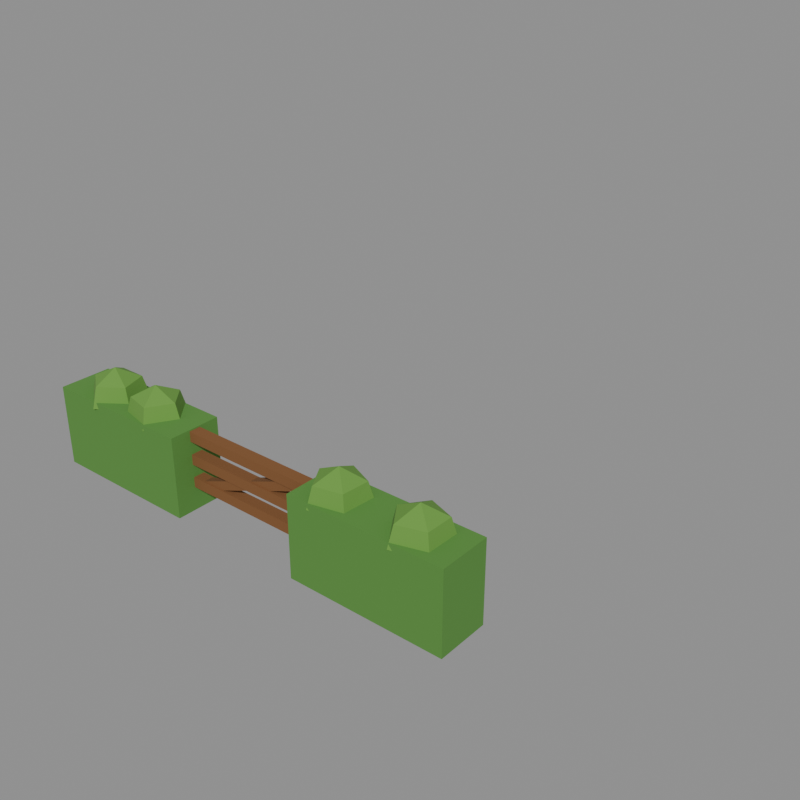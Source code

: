 # Source: fence_2.blend  (saved by Blender 5.2.44; exported with 4.5.12 LTS)
import bpy
from mathutils import Matrix  # noqa: F401  (used for matrix-valued properties, if any)

bpy.ops.wm.read_factory_settings(use_empty=True)
scene = bpy.context.scene
scene.name = 'model'

# ---- collections
col_default = bpy.data.collections.new('default'); scene.collection.children.link(col_default)
col_reference = bpy.data.collections.new('reference'); scene.collection.children.link(col_reference)

# ---- materials (node trees are filled in below, after node groups)
mat_grass = bpy.data.materials.new('grass')
mat_grass.diffuse_color = (0.09463, 0.2633, 0.04696, 1.0)
mat_leaf_light = bpy.data.materials.new('leaf_light')
mat_leaf_light.diffuse_color = (0.1329, 0.3185, 0.05088, 1.0)
mat_wood = bpy.data.materials.new('wood')
mat_wood.diffuse_color = (0.214, 0.08898, 0.02721, 1.0)

# ---- material node trees
mat_grass.use_nodes = True; mat_grass.node_tree.nodes.clear()
_N = mat_grass.node_tree.nodes; _L = mat_grass.node_tree.links
n0 = _N.new('ShaderNodeBsdfPrincipled'); n0.name = 'Principled BSDF'; n0.location = (-200, 100)
n0.inputs[0].default_value = (0.09463, 0.2633, 0.04696, 1.0)
n0.inputs[2].default_value = 1.0
n0.inputs[10].default_value = 0.005
n1 = _N.new('ShaderNodeOutputMaterial'); n1.name = 'Material Output'; n1.location = (200, 100)
_L.new(n0.outputs[0], n1.inputs[0])
n1.is_active_output = True
mat_leaf_light.use_nodes = True; mat_leaf_light.node_tree.nodes.clear()
_N = mat_leaf_light.node_tree.nodes; _L = mat_leaf_light.node_tree.links
n0 = _N.new('ShaderNodeBsdfPrincipled'); n0.name = 'Principled BSDF'; n0.location = (-200, 100)
n0.inputs[0].default_value = (0.1329, 0.3185, 0.05088, 1.0)
n0.inputs[2].default_value = 1.0
n0.inputs[10].default_value = 0.005
n1 = _N.new('ShaderNodeOutputMaterial'); n1.name = 'Material Output'; n1.location = (200, 100)
_L.new(n0.outputs[0], n1.inputs[0])
n1.is_active_output = True
mat_wood.use_nodes = True; mat_wood.node_tree.nodes.clear()
_N = mat_wood.node_tree.nodes; _L = mat_wood.node_tree.links
n0 = _N.new('ShaderNodeBsdfPrincipled'); n0.name = 'Principled BSDF'; n0.location = (-200, 100)
n0.inputs[0].default_value = (0.214, 0.08898, 0.02721, 1.0)
n0.inputs[2].default_value = 1.0
n0.inputs[10].default_value = 0.005
n1 = _N.new('ShaderNodeOutputMaterial'); n1.name = 'Material Output'; n1.location = (200, 100)
_L.new(n0.outputs[0], n1.inputs[0])
n1.is_active_output = True

# ---- meshes
me_fence_2 = bpy.data.meshes.new('fence_2')
me_fence_2.from_pydata([(0.2, 0.3, 0.0), (5.6, 0.3, 0.0), (5.6, 2.1, 0.0), (0.2, 2.1, 0.0), (0.2, 0.3, 2.8), (5.6, 0.3, 2.8), (5.6, 2.1, 2.8), (0.2, 2.1, 2.8), (2.498, 2.012, 2.6), (1.323, 2.006, 2.6), (0.9654, 0.8859, 2.6), (1.92, 0.2, 2.6), (2.868, 0.8961, 2.6), (2.382, 1.85, 3.3), (1.441, 1.845, 3.3), (1.155, 0.9487, 3.3), (1.919, 0.4, 3.3), (2.677, 0.9569, 3.3), (1.915, 1.2, 3.7), (4.892, 1.285, 2.6), (4.123, 2.174, 2.6), (3.039, 1.717, 2.6), (3.139, 0.5457, 2.6), (4.284, 0.2786, 2.6), (4.692, 1.268, 3.3), (4.077, 1.979, 3.3), (3.21, 1.614, 3.3), (3.29, 0.6766, 3.3), (4.206, 0.4628, 3.3), (3.895, 1.2, 3.7), (10.4, 0.3, 0.0), (15.8, 0.3, 0.0), (15.8, 2.1, 0.0), (10.4, 2.1, 0.0), (10.4, 0.3, 2.8), (15.8, 0.3, 2.8), (15.8, 2.1, 2.8), (10.4, 2.1, 2.8), (12.4, 1.718, 2.6), (11.31, 2.174, 2.6), (10.54, 1.284, 2.6), (11.15, 0.2783, 2.6), (12.3, 0.5463, 2.6), (12.22, 1.614, 3.3), (11.36, 1.979, 3.3), (10.74, 1.267, 3.3), (11.23, 0.4626, 3.3), (12.15, 0.6771, 3.3), (11.54, 1.2, 3.7), (15.17, 1.768, 2.6), (14.06, 2.158, 2.6), (13.35, 1.224, 2.6), (14.01, 0.2568, 2.6), (15.14, 0.5927, 2.6), (15.0, 1.654, 3.3), (14.12, 1.967, 3.3), (13.55, 1.22, 3.3), (14.08, 0.4454, 3.3), (14.98, 0.7141, 3.3), (14.35, 1.2, 3.7), (5.6, 1.0, 0.8), (10.4, 1.0, 0.8), (10.4, 1.4, 0.8), (5.6, 1.4, 0.8), (5.6, 1.0, 1.15), (10.4, 1.0, 1.15), (10.4, 1.4, 1.15), (5.6, 1.4, 1.15), (5.6, 1.0, 1.6), (10.4, 1.0, 1.6), (10.4, 1.4, 1.6), (5.6, 1.4, 1.6), (5.6, 1.0, 1.95), (10.4, 1.0, 1.95), (10.4, 1.4, 1.95), (5.6, 1.4, 1.95), (5.6, 1.0, 2.4), (10.4, 1.0, 2.4), (10.4, 1.4, 2.4), (5.6, 1.4, 2.4), (5.6, 1.0, 2.75), (10.4, 1.0, 2.75), (10.4, 1.4, 2.75), (5.6, 1.4, 2.75), (5.854, 1.35, 0.7601), (5.854, 1.05, 0.7601), (5.746, 1.05, 1.04), (5.746, 1.35, 1.04), (10.25, 1.35, 2.46), (10.25, 1.05, 2.46), (10.15, 1.05, 2.74), (10.15, 1.35, 2.74)], [], [(4, 5, 6, 7), (0, 1, 5, 4), (1, 2, 6, 5), (2, 3, 7, 6), (3, 0, 4, 7), (8, 9, 14, 13), (9, 10, 15, 14), (10, 11, 16, 15), (11, 12, 17, 16), (12, 8, 13, 17), (13, 14, 18), (14, 15, 18), (15, 16, 18), (16, 17, 18), (17, 13, 18), (19, 20, 25, 24), (20, 21, 26, 25), (21, 22, 27, 26), (22, 23, 28, 27), (23, 19, 24, 28), (24, 25, 29), (25, 26, 29), (26, 27, 29), (27, 28, 29), (28, 24, 29), (34, 35, 36, 37), (30, 31, 35, 34), (31, 32, 36, 35), (32, 33, 37, 36), (33, 30, 34, 37), (38, 39, 44, 43), (39, 40, 45, 44), (40, 41, 46, 45), (41, 42, 47, 46), (42, 38, 43, 47), (43, 44, 48), (44, 45, 48), (45, 46, 48), (46, 47, 48), (47, 43, 48), (49, 50, 55, 54), (50, 51, 56, 55), (51, 52, 57, 56), (52, 53, 58, 57), (53, 49, 54, 58), (54, 55, 59), (55, 56, 59), (56, 57, 59), (57, 58, 59), (58, 54, 59), (64, 65, 66, 67), (60, 61, 65, 64), (61, 62, 66, 65), (62, 63, 67, 66), (63, 60, 64, 67), (72, 73, 74, 75), (68, 69, 73, 72), (69, 70, 74, 73), (70, 71, 75, 74), (71, 68, 72, 75), (80, 81, 82, 83), (76, 77, 81, 80), (77, 78, 82, 81), (78, 79, 83, 82), (79, 76, 80, 83), (84, 85, 89, 88), (85, 86, 90, 89), (86, 87, 91, 90), (87, 84, 88, 91), (87, 86, 85, 84), (88, 89, 90, 91)])
me_fence_2.polygons.foreach_set('material_index', [0, 0, 0, 0, 0, 1, 1, 1, 1, 1, 1, 1, 1, 1, 1, 1, 1, 1, 1, 1, 1, 1, 1, 1, 1, 0, 0, 0, 0, 0, 1, 1, 1, 1, 1, 1, 1, 1, 1, 1, 1, 1, 1, 1, 1, 1, 1, 1, 1, 1, 2, 2, 2, 2, 2, 2, 2, 2, 2, 2, 2, 2, 2, 2, 2, 2, 2, 2, 2, 2, 2])
me_fence_2.materials.append(mat_grass)
me_fence_2.materials.append(mat_leaf_light)
me_fence_2.materials.append(mat_wood)
me_fence_2.update()
me_footprint = bpy.data.meshes.new('footprint')
me_footprint.from_pydata([(0.0, 0.0, 0.0), (16.0, 0.0, 0.0), (16.0, 16.0, 0.0), (0.0, 16.0, 0.0)], [(0, 1), (1, 2), (2, 3), (3, 0)], [])
me_footprint.update()

# ---- objects
ob_fence_2 = bpy.data.objects.new('fence_2', me_fence_2)
ob_footprint = bpy.data.objects.new('footprint', me_footprint)
ob_tile_0_0 = bpy.data.objects.new('tile_0_0', None)
ob_reference_image = bpy.data.objects.new('reference_image', None)

# ---- transforms, parenting, visibility, modifiers, constraints
ob_fence_2.location = (0.0, 0.0, 0.0)
ob_footprint.location = (0.0, 0.0, 0.0)
ob_tile_0_0.location = (0.0, 0.0, 0.0)
ob_reference_image.location = (60.0, -60.0, 20.0)
ob_reference_image.rotation_euler = (1.047, 0.0, 2.356)
ob_reference_image.empty_display_type = 'IMAGE'
ob_reference_image.empty_display_size = 40.0

# ---- collection membership
col_default.objects.link(ob_fence_2)
col_reference.objects.link(ob_footprint)
col_reference.objects.link(ob_tile_0_0)
col_reference.objects.link(ob_reference_image)

# ---- scene / render settings (as saved in the file)
scene.frame_start = 1; scene.frame_end = 250; scene.frame_set(1)
scene.render.engine = 'BLENDER_WORKBENCH'
scene.render.resolution_x = 512
scene.render.resolution_y = 512
scene.render.film_transparent = True
scene.render.bake_bias = 0.0
scene.render.bake_samples = 0
scene.render.compositor_device = 'GPU'
scene.eevee.use_volume_custom_range = False
scene.eevee.fast_gi_thickness_near = 0.1
scene.eevee.fast_gi_thickness_far = 0.0
scene.eevee.ray_tracing_options.screen_trace_thickness = 0.1
bpy.context.view_layer.update()

# ---- added for rendering (the .blend has no active camera and no usable light): camera, sun + grey world if the file has none
cam_auto = bpy.data.cameras.new('AutoCamera')
cam_auto.lens = 50.0
cam_auto.sensor_width = 36.0
cam_auto.clip_end = 1000.0
ob_auto_camera = bpy.data.objects.new('AutoCamera', cam_auto)
scene.collection.objects.link(ob_auto_camera)
ob_auto_camera.location = (29.2135, -17.4562, 18.8208)
ob_auto_camera.rotation_euler = (1.09748, -7.21219e-08, 0.694738)
scene.camera = ob_auto_camera
light_auto_sun = bpy.data.lights.new('AutoSun', 'SUN')
light_auto_sun.energy = 3.0
light_auto_sun.angle = 0.0523599
ob_auto_sun = bpy.data.objects.new('AutoSun', light_auto_sun)
scene.collection.objects.link(ob_auto_sun)
ob_auto_sun.rotation_euler = (0.872665, 0.174533, 0.523599)
if scene.world is None:
    world_auto = bpy.data.worlds.new('AutoWorld')
    world_auto.color = (0.3, 0.3, 0.3)
    scene.world = world_auto
bpy.context.view_layer.update()

